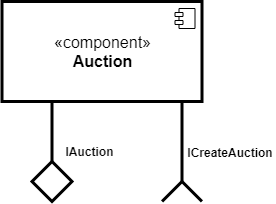

The diagram above was exported from draw.io. Its source (the exported page's mxGraphModel, read from the mxfile embedded in the PNG):
<mxGraphModel dx="1422" dy="745" grid="1" gridSize="10" guides="1" tooltips="1" connect="1" arrows="1" fold="1" page="1" pageScale="1" pageWidth="1169" pageHeight="827" math="0" shadow="0">
  <root>
    <mxCell id="0" />
    <mxCell id="1" parent="0" />
    <mxCell id="2" value="&lt;font style=&quot;font-size: 16px&quot;&gt;«component»&lt;br&gt;&lt;b&gt;Auction&lt;/b&gt;&lt;/font&gt;" style="html=1;dropTarget=0;strokeWidth=3;" vertex="1" parent="1">
      <mxGeometry x="647.5" y="129" width="200" height="100" as="geometry" />
    </mxCell>
    <mxCell id="3" value="" style="shape=component;jettyWidth=8;jettyHeight=4;" vertex="1" parent="2">
      <mxGeometry x="1" width="20" height="20" relative="1" as="geometry">
        <mxPoint x="-27" y="7" as="offset" />
      </mxGeometry>
    </mxCell>
    <mxCell id="4" value="" style="group;rotation=-180;" vertex="1" connectable="0" parent="1">
      <mxGeometry x="677.5" y="229" width="40" height="100" as="geometry" />
    </mxCell>
    <mxCell id="5" style="edgeStyle=orthogonalEdgeStyle;rounded=0;orthogonalLoop=1;jettySize=auto;html=1;endArrow=none;endFill=0;strokeWidth=3;" edge="1" parent="4" source="6">
      <mxGeometry relative="1" as="geometry">
        <mxPoint x="20" as="targetPoint" />
      </mxGeometry>
    </mxCell>
    <mxCell id="6" value="" style="rhombus;whiteSpace=wrap;html=1;strokeWidth=3;rotation=-360;" vertex="1" parent="4">
      <mxGeometry y="60" width="40" height="40" as="geometry" />
    </mxCell>
    <mxCell id="7" value="" style="group" vertex="1" connectable="0" parent="1">
      <mxGeometry x="827.5" y="229" width="20" height="100" as="geometry" />
    </mxCell>
    <mxCell id="8" value="" style="group" vertex="1" connectable="0" parent="7">
      <mxGeometry width="20" height="100" as="geometry" />
    </mxCell>
    <mxCell id="9" value="" style="endArrow=none;html=1;strokeWidth=3;" edge="1" parent="8">
      <mxGeometry width="50" height="50" relative="1" as="geometry">
        <mxPoint y="80" as="sourcePoint" />
        <mxPoint x="-20" y="100" as="targetPoint" />
        <Array as="points">
          <mxPoint y="80" />
        </Array>
      </mxGeometry>
    </mxCell>
    <mxCell id="10" value="" style="endArrow=none;html=1;strokeWidth=3;" edge="1" parent="8">
      <mxGeometry width="50" height="50" relative="1" as="geometry">
        <mxPoint x="20" y="100" as="sourcePoint" />
        <mxPoint y="80" as="targetPoint" />
        <Array as="points" />
      </mxGeometry>
    </mxCell>
    <mxCell id="11" value="" style="endArrow=none;html=1;strokeWidth=3;" edge="1" parent="8">
      <mxGeometry width="50" height="50" relative="1" as="geometry">
        <mxPoint as="sourcePoint" />
        <mxPoint y="80" as="targetPoint" />
      </mxGeometry>
    </mxCell>
    <mxCell id="12" value="&lt;b&gt;ICreateAuction&lt;/b&gt;" style="text;html=1;strokeColor=none;fillColor=none;align=center;verticalAlign=middle;whiteSpace=wrap;rounded=0;shadow=0;" vertex="1" parent="1">
      <mxGeometry x="831.25" y="270" width="90" height="20" as="geometry" />
    </mxCell>
    <mxCell id="13" value="&lt;b&gt;IAuction&lt;/b&gt;" style="text;html=1;strokeColor=none;fillColor=none;align=center;verticalAlign=middle;whiteSpace=wrap;rounded=0;shadow=0;" vertex="1" parent="1">
      <mxGeometry x="702.5" y="269" width="65" height="20" as="geometry" />
    </mxCell>
  </root>
</mxGraphModel>